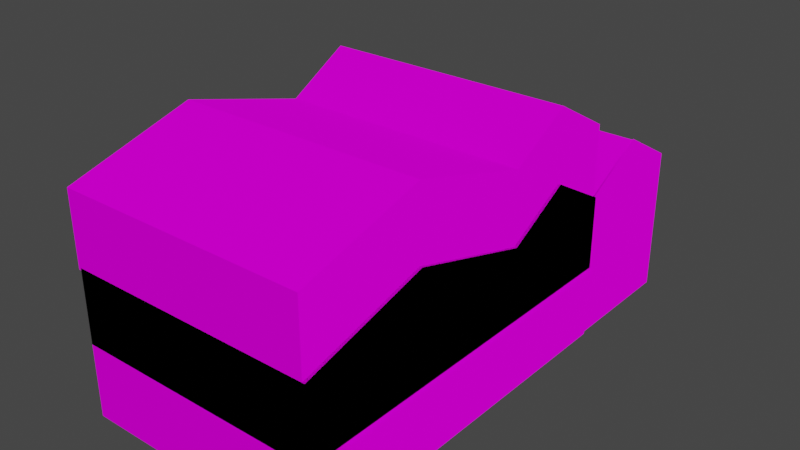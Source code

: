 # Source: RE2.blend  (saved by Blender 2.91.10; exported with 4.5.12 LTS)
import bpy
from mathutils import Matrix  # noqa: F401  (used for matrix-valued properties, if any)

bpy.ops.wm.read_factory_settings(use_empty=True)
scene = bpy.context.scene
scene.name = 'Scene'

# ---- collections
col_collection = bpy.data.collections.new('Collection'); scene.collection.children.link(col_collection)

# ---- images (referenced by path relative to the original .blend; pixels are not part of the script)
import os
ASSET_DIR = os.environ.get("B2B_ASSET_DIR", "")  # directory of the original .blend (textures are referenced by path, not embedded)
HERE = os.path.dirname(os.path.abspath(__file__))  # packed textures are extracted next to this script under _unpacked/

def load_image(name, relpath, width, height, colorspace="sRGB"):
    """Load a texture the original file referenced (path relative to the .blend, or extracted next to this script)."""
    p = next((c for c in (os.path.join(HERE, relpath), os.path.join(ASSET_DIR, relpath)) if relpath and os.path.exists(c)), "")
    if p:
        img = bpy.data.images.load(p, check_existing=True)
        img.name = name
    else:  # same state as the original file: an image datablock whose file is absent (Cycles renders it pink)
        img = bpy.data.images.new(name, width, height)
        img.source = "FILE"
        img.filepath = "//" + (relpath or name)
    img.colorspace_settings.name = colorspace
    return img
img_exterior_house_original_color_and_finishes_jpg = load_image('exterior-house-original-color-and-finishes.jpg', 'exterior-house-original-color-and-finishes.jpg', 1024, 1024, 'sRGB')
img_exterior_house_original_color_and_finishes_tga = load_image('exterior-house-original-color-and-finishes.tga', 'exterior-house-original-color-and-finishes.tga', 1024, 1024, 'sRGB')

# ---- materials (node trees are filled in below, after node groups)
mat_material_001 = bpy.data.materials.new('Material.001')
mat_material_001.use_transparent_shadow = False

# ---- material node trees
mat_material_001.use_nodes = True; mat_material_001.node_tree.nodes.clear()
_N = mat_material_001.node_tree.nodes; _L = mat_material_001.node_tree.links
n0 = _N.new('ShaderNodeBsdfPrincipled'); n0.name = 'Principled BSDF'; n0.location = (10, 300)
n0.distribution = 'GGX'
n0.subsurface_method = 'BURLEY'
n0.inputs[2].default_value = 1.0
n0.inputs[3].default_value = 1.45
n0.inputs[13].default_value = 0.0
n0.inputs[27].default_value = (0.0, 0.0, 0.0, 1.0)
n0.inputs[28].default_value = 1.0
n1 = _N.new('ShaderNodeOutputMaterial'); n1.name = 'Material Output'; n1.location = (300, 300)
n2 = _N.new('ShaderNodeTexImage'); n2.name = 'Image Texture'; n2.location = (-329, 137)
n2.image = img_exterior_house_original_color_and_finishes_jpg
n3 = _N.new('ShaderNodeTexImage'); n3.name = 'Image Texture.001'; n3.location = (-344, -295)
n3.image = img_exterior_house_original_color_and_finishes_tga
_L.new(n0.outputs[0], n1.inputs[0])
_L.new(n2.outputs[0], n0.inputs[0])
_L.new(n3.outputs[0], n0.inputs[5])
n1.is_active_output = True

# ---- world
world_world = bpy.data.worlds.new('World'); scene.world = world_world
world_world.use_nodes = True; world_world.node_tree.nodes.clear()
_N = world_world.node_tree.nodes; _L = world_world.node_tree.links
n0 = _N.new('ShaderNodeOutputWorld'); n0.name = 'World Output'; n0.location = (300, 300)
n1 = _N.new('ShaderNodeBackground'); n1.name = 'Background'; n1.location = (10, 300)
n1.inputs[0].default_value = (0.05088, 0.05088, 0.05088, 1.0)
_L.new(n1.outputs[0], n0.inputs[0])
n0.is_active_output = True
world_world.color = (0.05088, 0.05088, 0.05088)
world_world.use_sun_shadow = False
world_world.sun_shadow_jitter_overblur = 0.0

# ---- meshes
me_cube_001 = bpy.data.meshes.new('Cube.001')
me_cube_001.from_pydata([(-1.0, -1.0, -1.0), (-1.0, -1.0, 1.0), (-1.0, 1.0, -1.0), (-1.0, 1.0, 1.0), (1.0, -1.0, -1.0), (1.0, -1.0, 1.0), (1.0, 1.0, -1.0), (1.0, 1.0, 1.0), (-1.0, 0.0, -1.0), (-1.0, 0.0, 1.489), (1.0, 0.0, -1.0), (1.0, 0.0, 1.489), (-1.0, -1.0, 0.0), (1.0, -1.0, 0.0), (-1.0, 1.0, 0.0), (1.0, 1.0, 0.0), (-1.0, -1.0, 1.0), (-1.0, 1.0, 1.0), (1.0, -1.0, 1.0), (1.0, 1.0, 1.0), (-1.0, 0.0, 1.489), (1.0, 0.0, 1.489), (-1.0, -1.0, 0.0), (1.0, -1.0, 0.0), (-1.0, 1.0, 0.0), (1.0, 1.0, 0.0), (-1.0, -1.0, 1.0), (-1.0, 1.0, 1.0), (1.0, -1.0, 1.0), (1.0, 1.0, 1.0), (-1.0, 0.0, 1.489), (1.0, 0.0, 1.489), (-1.0, -1.0, 0.0), (1.0, -1.0, 0.0), (-1.0, 1.0, 0.0), (1.0, 1.0, 0.0), (-1.021, -0.9994, 1.966), (-1.021, 1.001, 1.966), (0.9788, -0.9994, 1.966), (0.9788, 1.001, 1.966), (-1.021, 0.0005625, 2.456), (0.9788, 0.0005625, 2.456), (-1.021, -0.9994, 0.9664), (0.9788, -0.9994, 0.9664), (-1.021, 1.001, 0.9664), (0.9788, 1.001, 0.9664), (-1.007, 0.9817, -0.9611), (-1.007, 2.982, -0.9807), (0.9927, 0.9817, -0.9807), (0.9927, 2.982, -0.9807), (-1.007, 1.982, -0.9611), (0.9927, 1.982, -0.9807), (-1.007, 0.9817, 0.03887), (0.9927, 0.9817, 0.0193), (-1.007, 2.982, 0.0193), (0.9927, 2.982, 0.0193), (-1.007, 0.9817, 1.019), (-1.007, 2.982, 1.019), (0.9927, 0.9817, 1.019), (0.9927, 2.982, 1.019), (-1.007, 1.982, 1.509), (0.9927, 1.982, 1.509), (-1.007, 0.9817, 0.0193), (0.9927, 0.9817, 0.0193), (-1.007, 2.982, 0.0193), (0.9927, 2.982, 0.0193), (-1.008, 0.9719, 1.029), (-1.008, 2.972, 1.009), (0.9919, 0.9719, 1.029), (0.9919, 2.972, 1.009), (-1.008, 1.972, 1.498), (0.9919, 1.972, 1.498)], [], [(14, 3, 7, 15), (9, 3, 14, 12, 1), (8, 10, 4, 0), (11, 9, 1, 5), (7, 3, 9, 11), (2, 6, 10, 8), (11, 5, 13, 15, 7), (4, 13, 12, 0), (15, 13, 4, 10, 6), (15, 6, 2, 14), (12, 13, 5, 1), (12, 14, 2, 8, 0), (24, 17, 19, 25), (20, 17, 24, 22, 16), (21, 20, 16, 18), (19, 17, 20, 21), (21, 18, 23, 25, 19), (22, 23, 18, 16), (34, 27, 29, 35), (30, 27, 34, 32, 26), (31, 30, 26, 28), (29, 27, 30, 31), (31, 28, 33, 35, 29), (32, 33, 28, 26), (44, 37, 39, 45), (40, 37, 44, 42, 36), (41, 40, 36, 38), (39, 37, 40, 41), (41, 38, 43, 45, 39), (42, 43, 38, 36), (55, 53, 48, 51, 49), (55, 49, 47, 54), (52, 54, 47, 50, 46), (64, 57, 59, 65), (60, 57, 64, 62, 56), (61, 58, 63, 65, 59), (71, 70, 66, 68), (69, 67, 70, 71)])
me_cube_001.polygons.foreach_set('use_smooth', [0, 0, 0, 0, 0, 0, 1, 0, 1, 0, 0, 0, 0, 0, 0, 0, 1, 0, 0, 0, 0, 0, 1, 0, 0, 0, 0, 0, 1, 0, 1, 0, 0, 0, 0, 1, 0, 0])
_uv = me_cube_001.uv_layers.new(name='UVMap')
_uv.uv.foreach_set('vector', [0.7998, 0.6318, 0.7989, 0.7567, 0.2842, 0.7511, 0.2851, 0.6263, 0.6927, 0.9004, 0.5665, 0.8193, 0.5688, 0.6598, 0.8236, 0.6657, 0.8212, 0.8253, 0.0, 0.0, 0.0, 0.0, 0.0, 0.0, 0.0, 0.0, 0.9151, 0.7662, 0.9151, 0.7208, 0.9792, 0.7208, 0.9792, 0.7662, 0.97, 0.7308, 0.9682, 0.7807, 0.9095, 0.7796, 0.9113, 0.7297, 0.0, 0.0, 0.0, 0.0, 0.0, 0.0, 0.0, 0.0, 0.5603, 0.9941, 0.2323, 0.826, 0.2333, 0.4849, 0.8756, 0.4874, 0.8744, 0.8284, 0.8034, 0.5201, 0.8023, 0.6346, 0.2974, 0.6294, 0.2985, 0.5149, 0.8756, 0.4874, 0.2333, 0.4849, 0.2344, 0.1438, 0.5629, 0.1451, 0.8769, 0.1463, 0.2851, 0.6263, 0.2861, 0.5015, 0.8008, 0.507, 0.7998, 0.6318, 0.2974, 0.6294, 0.8023, 0.6346, 0.8012, 0.7491, 0.2964, 0.7439, 0.8236, 0.6657, 0.5688, 0.6598, 0.5712, 0.5002, 0.6986, 0.5032, 0.826, 0.5062, 0.7998, 0.6318, 0.7989, 0.7567, 0.2842, 0.7511, 0.2851, 0.6263, 0.6927, 0.9004, 0.5665, 0.8193, 0.5688, 0.6598, 0.8236, 0.6657, 0.8212, 0.8253, 0.9151, 0.7662, 0.9151, 0.7208, 0.9792, 0.7208, 0.9792, 0.7662, 0.97, 0.7308, 0.9682, 0.7807, 0.9095, 0.7796, 0.9113, 0.7297, 0.5603, 0.9941, 0.2323, 0.826, 0.2333, 0.4849, 0.8756, 0.4874, 0.8744, 0.8284, 0.2974, 0.6294, 0.8023, 0.6346, 0.8012, 0.7491, 0.2964, 0.7439, 0.7998, 0.6318, 0.7989, 0.7567, 0.2842, 0.7511, 0.2851, 0.6263, 0.6927, 0.9004, 0.5665, 0.8193, 0.5688, 0.6598, 0.8236, 0.6657, 0.8212, 0.8253, 0.9151, 0.7662, 0.9151, 0.7208, 0.9792, 0.7208, 0.9792, 0.7662, 0.97, 0.7308, 0.9682, 0.7807, 0.9095, 0.7796, 0.9113, 0.7297, 0.5603, 0.9941, 0.2323, 0.826, 0.2333, 0.4849, 0.8756, 0.4874, 0.8744, 0.8284, 0.2974, 0.6294, 0.8023, 0.6346, 0.8012, 0.7491, 0.2964, 0.7439, 0.7998, 0.6318, 0.7989, 0.7567, 0.2842, 0.7511, 0.2851, 0.6263, 0.6927, 0.9004, 0.5665, 0.8193, 0.5688, 0.6598, 0.8236, 0.6657, 0.8212, 0.8253, 0.9151, 0.7662, 0.9151, 0.7208, 0.9792, 0.7208, 0.9792, 0.7662, 0.97, 0.7308, 0.9682, 0.7807, 0.9095, 0.7796, 0.9113, 0.7297, 0.5603, 0.9941, 0.2323, 0.826, 0.2333, 0.4849, 0.8756, 0.4874, 0.8744, 0.8284, 0.2974, 0.6294, 0.8023, 0.6346, 0.8012, 0.7491, 0.2964, 0.7439, 0.8756, 0.4874, 0.2333, 0.4849, 0.2344, 0.1438, 0.5629, 0.1451, 0.8769, 0.1463, 0.2851, 0.6263, 0.2861, 0.5015, 0.8008, 0.507, 0.7998, 0.6318, 0.8236, 0.6657, 0.5688, 0.6598, 0.5712, 0.5002, 0.6986, 0.5032, 0.826, 0.5062, 0.7998, 0.6318, 0.7989, 0.7567, 0.2842, 0.7511, 0.2851, 0.6263, 0.6927, 0.9004, 0.5665, 0.8193, 0.5688, 0.6598, 0.8236, 0.6657, 0.8212, 0.8253, 0.5603, 0.9941, 0.2323, 0.826, 0.2333, 0.4849, 0.8756, 0.4874, 0.8744, 0.8284, 0.9151, 0.7662, 0.9151, 0.7208, 0.9792, 0.7208, 0.9792, 0.7662, 0.97, 0.7308, 0.9682, 0.7807, 0.9095, 0.7796, 0.9113, 0.7297])
me_cube_001.materials.append(mat_material_001)
me_cube_001.use_remesh_fix_poles = True
me_cube_001.use_remesh_preserve_attributes = False
me_cube_001.use_mirror_vertex_groups = False
me_cube_001.update()
me_cube_001.normals_split_custom_set([tuple(v) for v in zip(*[iter([0.0, 1.0, 0.0, 0.0, 1.0, 0.0, 0.0, 1.0, 0.0, 0.0, 1.0, 0.0, -1.0, 0.0, 0.0, -1.0, 0.0, 0.0, -1.0, 0.0, 0.0, -1.0, 0.0, 0.0, -1.0, 0.0, 0.0, 0.0, 0.0, -1.0, 0.0, 0.0, -1.0, 0.0, 0.0, -1.0, 0.0, 0.0, -1.0, 0.0, -0.4395, 0.8982, 0.0, -0.4395, 0.8982, 0.0, -0.4395, 0.8982, 0.0, -0.4395, 0.8982, 0.0, 0.4395, 0.8982, 0.0, 0.4395, 0.8982, 0.0, 0.4395, 0.8982, 0.0, 0.4395, 0.8982, 0.0, 0.0, -1.0, 0.0, 0.0, -1.0, 0.0, 0.0, -1.0, 0.0, 0.0, -1.0, 1.0, 0.0, 0.0, 1.0, 0.0, 0.0, 1.0, 0.0, 0.0, 1.0, 0.0, 0.0, 1.0, 0.0, 0.0, 0.0, -1.0, 0.0, 0.0, -1.0, 0.0, 0.0, -1.0, 0.0, 0.0, -1.0, 0.0, 1.0, 0.0, 0.0, 1.0, 0.0, 0.0, 1.0, 0.0, 0.0, 1.0, 0.0, 0.0, 1.0, 0.0, 0.0, 0.0, 1.0, 0.0, 0.0, 1.0, 0.0, 0.0, 1.0, 0.0, 0.0, 1.0, 0.0, 0.0, -1.0, 0.0, 0.0, -1.0, 0.0, 0.0, -1.0, 0.0, 0.0, -1.0, 0.0, -1.0, 0.0, 0.0, -1.0, 0.0, 0.0, -1.0, 0.0, 0.0, -1.0, 0.0, 0.0, -1.0, 0.0, 0.0, 0.0, 1.0, 0.0, 0.0, 1.0, 0.0, 0.0, 1.0, 0.0, 0.0, 1.0, 0.0, -1.0, 0.0, 0.0, -1.0, 0.0, 0.0, -1.0, 0.0, 0.0, -1.0, 0.0, 0.0, -1.0, 0.0, 0.0, 0.0, -0.4395, 0.8982, 0.0, -0.4395, 0.8982, 0.0, -0.4395, 0.8982, 0.0, -0.4395, 0.8982, 0.0, 0.4395, 0.8982, 0.0, 0.4395, 0.8982, 0.0, 0.4395, 0.8982, 0.0, 0.4395, 0.8982, 1.0, 0.0, 0.0, 1.0, 0.0, 0.0, 1.0, 0.0, 0.0, 1.0, 0.0, 0.0, 1.0, 0.0, 0.0, 0.0, -1.0, 0.0, 0.0, -1.0, 0.0, 0.0, -1.0, 0.0, 0.0, -1.0, 0.0, 0.0, 1.0, 0.0, 0.0, 1.0, 0.0, 0.0, 1.0, 0.0, 0.0, 1.0, 0.0, -1.0, 0.0, 0.0, -1.0, 0.0, 0.0, -1.0, 0.0, 0.0, -1.0, 0.0, 0.0, -1.0, 0.0, 0.0, 0.0, -0.4395, 0.8982, 0.0, -0.4395, 0.8982, 0.0, -0.4395, 0.8982, 0.0, -0.4395, 0.8982, 0.0, 0.4395, 0.8982, 0.0, 0.4395, 0.8982, 0.0, 0.4395, 0.8982, 0.0, 0.4395, 0.8982, 1.0, 0.0, 0.0, 1.0, 0.0, 0.0, 1.0, 0.0, 0.0, 1.0, 0.0, 0.0, 1.0, 0.0, 0.0, 0.0, -1.0, 0.0, 0.0, -1.0, 0.0, 0.0, -1.0, 0.0, 0.0, -1.0, 0.0, 0.0, 1.0, 0.0, 0.0, 1.0, 0.0, 0.0, 1.0, 0.0, 0.0, 1.0, 0.0, -1.0, 0.0, 0.0, -1.0, 0.0, 0.0, -1.0, 0.0, 0.0, -1.0, 0.0, 0.0, -1.0, 0.0, 0.0, 0.0, -0.4395, 0.8982, 0.0, -0.4395, 0.8982, 0.0, -0.4395, 0.8982, 0.0, -0.4395, 0.8982, 0.0, 0.4395, 0.8982, 0.0, 0.4395, 0.8982, 0.0, 0.4395, 0.8982, 0.0, 0.4395, 0.8982, 1.0, 0.0, 0.0, 1.0, 0.0, 0.0, 1.0, 0.0, 0.0, 1.0, 0.0, 0.0, 1.0, 0.0, 0.0, 0.0, -1.0, 0.0, 0.0, -1.0, 0.0, 0.0, -1.0, 0.0, 0.0, -1.0, 0.0, 1.0, 0.0, 0.0, 1.0, 0.0, 0.0, 1.0, 0.0, 0.0, 1.0, 0.0, 0.0, 1.0, 0.0, 0.0, 0.0, 1.0, 0.0, 0.0, 1.0, 0.0, 0.0, 1.0, 0.0, 0.0, 1.0, 0.0, -1.0, 2.808e-09, 0.0, -1.0, 2.808e-09, 0.0, -1.0, 2.808e-09, 0.0, -1.0, 2.808e-09, 0.0, -1.0, 2.808e-09, 0.0, 0.0, 1.0, 0.0, 0.0, 1.0, 0.0, 0.0, 1.0, 0.0, 0.0, 1.0, 0.0, -1.0, 0.0, 0.0, -1.0, 0.0, 0.0, -1.0, 0.0, 0.0, -1.0, 0.0, 0.0, -1.0, 0.0, 0.0, 1.0, 0.0, 0.0, 1.0, 0.0, 0.0, 1.0, 0.0, 0.0, 1.0, 0.0, 0.0, 1.0, 0.0, 0.0, 0.0, -0.4251, 0.9051, 0.0, -0.4251, 0.9051, 0.0, -0.4251, 0.9051, 0.0, -0.4251, 0.9051, 0.0, 0.4395, 0.8982, 0.0, 0.4395, 0.8982, 0.0, 0.4395, 0.8982, 0.0, 0.4395, 0.8982])] * 3)])
me_cube_002 = bpy.data.meshes.new('Cube.002')
me_cube_002.from_pydata([(-1.0, -1.0, -1.0), (-1.0, -1.0, 1.0), (-1.0, 1.0, -1.0), (-1.0, 1.0, 1.0), (1.0, -1.0, -1.0), (1.0, -1.0, 1.0), (1.0, 1.0, -1.0), (1.0, 1.0, 1.0), (-1.0, 0.0, -1.0), (-1.0, 0.0, 1.489), (1.0, 0.0, -1.0), (1.0, 0.0, 1.489), (-1.0, -1.0, 0.0), (1.0, -1.0, 0.0), (-1.0, 1.0, 0.0), (1.0, 1.0, 0.0), (-1.0, -1.0, 1.0), (-1.0, 1.0, 1.0), (1.0, -1.0, 1.0), (1.0, 1.0, 1.0), (-1.0, 0.0, 1.489), (1.0, 0.0, 1.489), (-1.0, -1.0, 0.0), (1.0, -1.0, 0.0), (-1.0, 1.0, 0.0), (1.0, 1.0, 0.0), (-1.0, -1.0, 1.0), (-1.0, 1.0, 1.0), (1.0, -1.0, 1.0), (1.0, 1.0, 1.0), (-1.0, 0.0, 1.489), (1.0, 0.0, 1.489), (-1.0, -1.0, 0.0), (1.0, -1.0, 0.0), (-1.0, 1.0, 0.0), (1.0, 1.0, 0.0), (-1.021, -0.9994, 1.966), (-1.021, 1.001, 1.966), (0.9788, -0.9994, 1.966), (0.9788, 1.001, 1.966), (-1.021, 0.0005625, 2.456), (0.9788, 0.0005625, 2.456), (-1.021, -0.9994, 0.9664), (0.9788, -0.9994, 0.9664), (-1.021, 1.001, 0.9664), (0.9788, 1.001, 0.9664)], [], [(14, 3, 7, 15), (9, 3, 14, 12, 1), (8, 10, 4, 0), (11, 9, 1, 5), (7, 3, 9, 11), (2, 6, 10, 8), (11, 5, 13, 15, 7), (4, 13, 12, 0), (15, 13, 4, 10, 6), (15, 6, 2, 14), (12, 13, 5, 1), (12, 14, 2, 8, 0), (24, 17, 19, 25), (20, 17, 24, 22, 16), (21, 20, 16, 18), (19, 17, 20, 21), (21, 18, 23, 25, 19), (22, 23, 18, 16), (34, 27, 29, 35), (30, 27, 34, 32, 26), (31, 30, 26, 28), (29, 27, 30, 31), (31, 28, 33, 35, 29), (32, 33, 28, 26), (44, 37, 39, 45), (40, 37, 44, 42, 36), (41, 40, 36, 38), (39, 37, 40, 41), (41, 38, 43, 45, 39), (42, 43, 38, 36)])
me_cube_002.polygons.foreach_set('use_smooth', [0, 0, 0, 0, 0, 0, 1, 0, 1, 0, 0, 0, 0, 0, 0, 0, 1, 0, 0, 0, 0, 0, 1, 0, 0, 0, 0, 0, 1, 0])
_uv = me_cube_002.uv_layers.new(name='UVMap')
_uv.uv.foreach_set('vector', [0.7998, 0.6318, 0.7989, 0.7567, 0.2842, 0.7511, 0.2851, 0.6263, 0.6927, 0.9004, 0.5665, 0.8193, 0.5688, 0.6598, 0.8236, 0.6657, 0.8212, 0.8253, 0.0, 0.0, 0.0, 0.0, 0.0, 0.0, 0.0, 0.0, 0.9151, 0.7662, 0.9151, 0.7208, 0.9792, 0.7208, 0.9792, 0.7662, 0.97, 0.7308, 0.9682, 0.7807, 0.9095, 0.7796, 0.9113, 0.7297, 0.0, 0.0, 0.0, 0.0, 0.0, 0.0, 0.0, 0.0, 0.5603, 0.9941, 0.2323, 0.826, 0.2333, 0.4849, 0.8756, 0.4874, 0.8744, 0.8284, 0.8034, 0.5201, 0.8023, 0.6346, 0.2974, 0.6294, 0.2985, 0.5149, 0.8756, 0.4874, 0.2333, 0.4849, 0.2344, 0.1438, 0.5629, 0.1451, 0.8769, 0.1463, 0.2851, 0.6263, 0.2861, 0.5015, 0.8008, 0.507, 0.7998, 0.6318, 0.2974, 0.6294, 0.8023, 0.6346, 0.8012, 0.7491, 0.2964, 0.7439, 0.8236, 0.6657, 0.5688, 0.6598, 0.5712, 0.5002, 0.6986, 0.5032, 0.826, 0.5062, 0.7998, 0.6318, 0.7989, 0.7567, 0.2842, 0.7511, 0.2851, 0.6263, 0.6927, 0.9004, 0.5665, 0.8193, 0.5688, 0.6598, 0.8236, 0.6657, 0.8212, 0.8253, 0.9151, 0.7662, 0.9151, 0.7208, 0.9792, 0.7208, 0.9792, 0.7662, 0.97, 0.7308, 0.9682, 0.7807, 0.9095, 0.7796, 0.9113, 0.7297, 0.5603, 0.9941, 0.2323, 0.826, 0.2333, 0.4849, 0.8756, 0.4874, 0.8744, 0.8284, 0.2974, 0.6294, 0.8023, 0.6346, 0.8012, 0.7491, 0.2964, 0.7439, 0.7998, 0.6318, 0.7989, 0.7567, 0.2842, 0.7511, 0.2851, 0.6263, 0.6927, 0.9004, 0.5665, 0.8193, 0.5688, 0.6598, 0.8236, 0.6657, 0.8212, 0.8253, 0.9151, 0.7662, 0.9151, 0.7208, 0.9792, 0.7208, 0.9792, 0.7662, 0.97, 0.7308, 0.9682, 0.7807, 0.9095, 0.7796, 0.9113, 0.7297, 0.5603, 0.9941, 0.2323, 0.826, 0.2333, 0.4849, 0.8756, 0.4874, 0.8744, 0.8284, 0.2974, 0.6294, 0.8023, 0.6346, 0.8012, 0.7491, 0.2964, 0.7439, 0.7998, 0.6318, 0.7989, 0.7567, 0.2842, 0.7511, 0.2851, 0.6263, 0.6927, 0.9004, 0.5665, 0.8193, 0.5688, 0.6598, 0.8236, 0.6657, 0.8212, 0.8253, 0.9151, 0.7662, 0.9151, 0.7208, 0.9792, 0.7208, 0.9792, 0.7662, 0.97, 0.7308, 0.9682, 0.7807, 0.9095, 0.7796, 0.9113, 0.7297, 0.5603, 0.9941, 0.2323, 0.826, 0.2333, 0.4849, 0.8756, 0.4874, 0.8744, 0.8284, 0.2974, 0.6294, 0.8023, 0.6346, 0.8012, 0.7491, 0.2964, 0.7439])
me_cube_002.materials.append(mat_material_001)
me_cube_002.use_remesh_fix_poles = True
me_cube_002.use_remesh_preserve_attributes = False
me_cube_002.use_mirror_vertex_groups = False
me_cube_002.update()
me_cube_002.normals_split_custom_set([tuple(v) for v in zip(*[iter([0.0, 1.0, 0.0, 0.0, 1.0, 0.0, 0.0, 1.0, 0.0, 0.0, 1.0, 0.0, -1.0, 0.0, 0.0, -1.0, 0.0, 0.0, -1.0, 0.0, 0.0, -1.0, 0.0, 0.0, -1.0, 0.0, 0.0, 0.0, 0.0, -1.0, 0.0, 0.0, -1.0, 0.0, 0.0, -1.0, 0.0, 0.0, -1.0, 0.0, -0.4395, 0.8982, 0.0, -0.4395, 0.8982, 0.0, -0.4395, 0.8982, 0.0, -0.4395, 0.8982, 0.0, 0.4395, 0.8982, 0.0, 0.4395, 0.8982, 0.0, 0.4395, 0.8982, 0.0, 0.4395, 0.8982, 0.0, 0.0, -1.0, 0.0, 0.0, -1.0, 0.0, 0.0, -1.0, 0.0, 0.0, -1.0, 1.0, 0.0, 0.0, 1.0, 0.0, 0.0, 1.0, 0.0, 0.0, 1.0, 0.0, 0.0, 1.0, 0.0, 0.0, 0.0, -1.0, 0.0, 0.0, -1.0, 0.0, 0.0, -1.0, 0.0, 0.0, -1.0, 0.0, 1.0, 0.0, 0.0, 1.0, 0.0, 0.0, 1.0, 0.0, 0.0, 1.0, 0.0, 0.0, 1.0, 0.0, 0.0, 0.0, 1.0, 0.0, 0.0, 1.0, 0.0, 0.0, 1.0, 0.0, 0.0, 1.0, 0.0, 0.0, -1.0, 0.0, 0.0, -1.0, 0.0, 0.0, -1.0, 0.0, 0.0, -1.0, 0.0, -1.0, 0.0, 0.0, -1.0, 0.0, 0.0, -1.0, 0.0, 0.0, -1.0, 0.0, 0.0, -1.0, 0.0, 0.0, 0.0, 1.0, 0.0, 0.0, 1.0, 0.0, 0.0, 1.0, 0.0, 0.0, 1.0, 0.0, -1.0, 0.0, 0.0, -1.0, 0.0, 0.0, -1.0, 0.0, 0.0, -1.0, 0.0, 0.0, -1.0, 0.0, 0.0, 0.0, -0.4395, 0.8982, 0.0, -0.4395, 0.8982, 0.0, -0.4395, 0.8982, 0.0, -0.4395, 0.8982, 0.0, 0.4395, 0.8982, 0.0, 0.4395, 0.8982, 0.0, 0.4395, 0.8982, 0.0, 0.4395, 0.8982, 1.0, 0.0, 0.0, 1.0, 0.0, 0.0, 1.0, 0.0, 0.0, 1.0, 0.0, 0.0, 1.0, 0.0, 0.0, 0.0, -1.0, 0.0, 0.0, -1.0, 0.0, 0.0, -1.0, 0.0, 0.0, -1.0, 0.0, 0.0, 1.0, 0.0, 0.0, 1.0, 0.0, 0.0, 1.0, 0.0, 0.0, 1.0, 0.0, -1.0, 0.0, 0.0, -1.0, 0.0, 0.0, -1.0, 0.0, 0.0, -1.0, 0.0, 0.0, -1.0, 0.0, 0.0, 0.0, -0.4395, 0.8982, 0.0, -0.4395, 0.8982, 0.0, -0.4395, 0.8982, 0.0, -0.4395, 0.8982, 0.0, 0.4395, 0.8982, 0.0, 0.4395, 0.8982, 0.0, 0.4395, 0.8982, 0.0, 0.4395, 0.8982, 1.0, 0.0, 0.0, 1.0, 0.0, 0.0, 1.0, 0.0, 0.0, 1.0, 0.0, 0.0, 1.0, 0.0, 0.0, 0.0, -1.0, 0.0, 0.0, -1.0, 0.0, 0.0, -1.0, 0.0, 0.0, -1.0, 0.0, 0.0, 1.0, 0.0, 0.0, 1.0, 0.0, 0.0, 1.0, 0.0, 0.0, 1.0, 0.0, -1.0, 0.0, 0.0, -1.0, 0.0, 0.0, -1.0, 0.0, 0.0, -1.0, 0.0, 0.0, -1.0, 0.0, 0.0, 0.0, -0.4395, 0.8982, 0.0, -0.4395, 0.8982, 0.0, -0.4395, 0.8982, 0.0, -0.4395, 0.8982, 0.0, 0.4395, 0.8982, 0.0, 0.4395, 0.8982, 0.0, 0.4395, 0.8982, 0.0, 0.4395, 0.8982, 1.0, 0.0, 0.0, 1.0, 0.0, 0.0, 1.0, 0.0, 0.0, 1.0, 0.0, 0.0, 1.0, 0.0, 0.0, 0.0, -1.0, 0.0, 0.0, -1.0, 0.0, 0.0, -1.0, 0.0, 0.0, -1.0, 0.0])] * 3)])

# ---- objects
ob_cube = bpy.data.objects.new('Cube', me_cube_001)
ob_cube_001 = bpy.data.objects.new('Cube.001', me_cube_002)

# ---- transforms, parenting, visibility, modifiers, constraints
ob_cube.location = (0.0, 0.0, 50.0)
ob_cube.scale = (98.95, 50.23, 57.88)
ob_cube.lineart.crease_threshold = 0.0
ob_cube_001.location = (-0.02623, -149.3, 50.0)
ob_cube_001.scale = (98.95, 99.97, 57.88)
ob_cube_001.lineart.crease_threshold = 0.0

# ---- collection membership
col_collection.objects.link(ob_cube)
col_collection.objects.link(ob_cube_001)

# ---- scene / render settings (as saved in the file)
scene.frame_start = 1; scene.frame_end = 250; scene.frame_set(1)
scene.render.engine = 'BLENDER_EEVEE_NEXT'
scene.cycles.use_denoising = False
scene.cycles.samples = 128
scene.cycles.sampling_pattern = 'TABULATED_SOBOL'
scene.cycles.use_adaptive_sampling = False
scene.cycles.use_light_tree = False
scene.view_settings.view_transform = 'Filmic'
scene.unit_settings.scale_length = 0.01
bpy.context.view_layer.update()

# ---- added for rendering (the .blend has no active camera and no usable light): camera, sun
cam_auto = bpy.data.cameras.new('AutoCamera')
cam_auto.lens = 50.0
cam_auto.sensor_width = 36.0
cam_auto.clip_end = 7942.59
ob_auto_camera = bpy.data.objects.new('AutoCamera', cam_auto)
scene.collection.objects.link(ob_auto_camera)
ob_auto_camera.location = (451.509, -592.848, 454.181)
ob_auto_camera.rotation_euler = (1.09748, -7.21219e-08, 0.694738)
scene.camera = ob_auto_camera
light_auto_sun = bpy.data.lights.new('AutoSun', 'SUN')
light_auto_sun.energy = 3.0
light_auto_sun.angle = 0.0523599
ob_auto_sun = bpy.data.objects.new('AutoSun', light_auto_sun)
scene.collection.objects.link(ob_auto_sun)
ob_auto_sun.rotation_euler = (0.872665, 0.174533, 0.523599)
bpy.context.view_layer.update()
